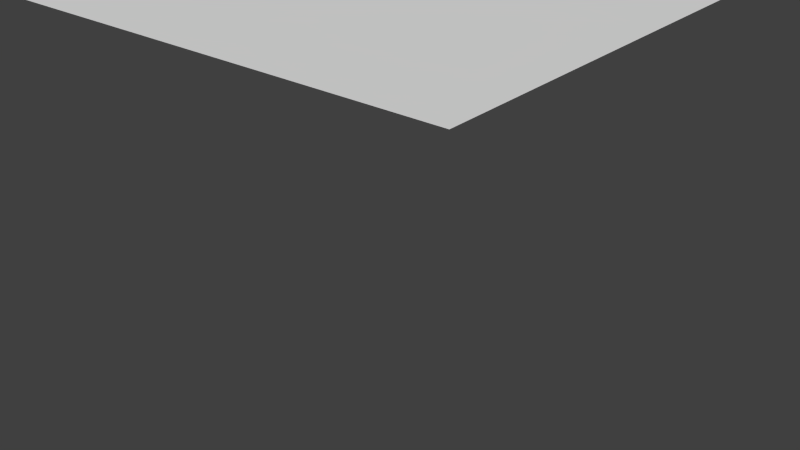 # Source: terrain_height_coll.blend  (saved by Blender 2.76.0; exported with 4.5.12 LTS)
import bpy
from mathutils import Matrix  # noqa: F401  (used for matrix-valued properties, if any)

bpy.ops.wm.read_factory_settings(use_empty=True)
scene = bpy.context.scene
scene.name = 'Scene'

# ---- collections
col_collection_1 = bpy.data.collections.new('Collection 1'); scene.collection.children.link(col_collection_1)

# ---- world
world_world = bpy.data.worlds.new('World'); scene.world = world_world
world_world.color = (0.05088, 0.05088, 0.05088)
world_world.use_sun_shadow = False
world_world.sun_shadow_jitter_overblur = 0.0
world_world.cycles.sampling_method = 'MANUAL'
world_world.cycles.sample_map_resolution = 256

# ---- meshes
me_grid = bpy.data.meshes.new('Grid')
me_grid.from_pydata([(-1.0, -1.0, 0.0), (-0.7778, -1.0, 0.0), (-0.5556, -1.0, 0.0), (-0.3333, -1.0, 0.0), (-0.1111, -1.0, 0.0), (0.1111, -1.0, 0.0), (0.3333, -1.0, 0.0), (0.5556, -1.0, 0.0), (0.7778, -1.0, 0.0), (1.0, -1.0, 0.0), (-1.0, -0.7778, 0.0), (-0.7778, -0.7778, 0.0), (-0.5556, -0.7778, 0.0), (-0.3333, -0.7778, 0.0), (-0.1111, -0.7778, 0.0), (0.1111, -0.7778, 0.0), (0.3333, -0.7778, 0.0), (0.5556, -0.7778, 0.0), (0.7778, -0.7778, 0.0), (1.0, -0.7778, 0.0), (-1.0, -0.5556, 0.0), (-0.7778, -0.5556, 0.0), (-0.5556, -0.5556, 0.0), (-0.3333, -0.5556, 0.0), (-0.1111, -0.5556, 0.0), (0.1111, -0.5556, 0.0), (0.3333, -0.5556, 0.0), (0.5556, -0.5556, 0.0), (0.7778, -0.5556, 0.0), (1.0, -0.5556, 0.0), (-1.0, -0.3333, 0.0), (-0.7778, -0.3333, 0.0), (-0.5556, -0.3333, 0.0), (-0.3333, -0.3333, 0.0), (-0.1111, -0.3333, 0.0), (0.1111, -0.3333, 0.0), (0.3333, -0.3333, 0.0), (0.5556, -0.3333, 0.0), (0.7778, -0.3333, 0.0), (1.0, -0.3333, 0.0), (-1.0, -0.1111, 0.0), (-0.7778, -0.1111, 0.0), (-0.5556, -0.1111, 0.0), (-0.3333, -0.1111, 0.0), (-0.1111, -0.1111, 0.0), (0.1111, -0.1111, 0.0), (0.3333, -0.1111, 0.0), (0.5556, -0.1111, 0.0), (0.7778, -0.1111, 0.0), (1.0, -0.1111, 0.0), (-1.0, 0.1111, 0.0), (-0.7778, 0.1111, 0.0), (-0.5556, 0.1111, 0.0), (-0.3333, 0.1111, 0.0), (-0.1111, 0.1111, 0.0), (0.1111, 0.1111, 0.0), (0.3333, 0.1111, 0.0), (0.5556, 0.1111, 0.0), (0.7778, 0.1111, 0.0), (1.0, 0.1111, 0.0), (-1.0, 0.3333, 0.0), (-0.7778, 0.3333, 0.0), (-0.5556, 0.3333, 0.0), (-0.3333, 0.3333, 0.0), (-0.1111, 0.3333, 0.0), (0.1111, 0.3333, 0.0), (0.3333, 0.3333, 0.0), (0.5556, 0.3333, 0.0), (0.7778, 0.3333, 0.0), (1.0, 0.3333, 0.0), (-1.0, 0.5556, 0.0), (-0.7778, 0.5556, 0.0), (-0.5556, 0.5556, 0.0), (-0.3333, 0.5556, 0.0), (-0.1111, 0.5556, 0.0), (0.1111, 0.5556, 0.0), (0.3333, 0.5556, 0.0), (0.5556, 0.5556, 0.0), (0.7778, 0.5556, 0.0), (1.0, 0.5556, 0.0), (-1.0, 0.7778, 0.0), (-0.7778, 0.7778, 0.0), (-0.5556, 0.7778, 0.0), (-0.3333, 0.7778, 0.0), (-0.1111, 0.7778, 0.0), (0.1111, 0.7778, 0.0), (0.3333, 0.7778, 0.0), (0.5556, 0.7778, 0.0), (0.7778, 0.7778, 0.0), (1.0, 0.7778, 0.0), (-1.0, 1.0, 0.0), (-0.7778, 1.0, 0.0), (-0.5556, 1.0, 0.0), (-0.3333, 1.0, 0.0), (-0.1111, 1.0, 0.0), (0.1111, 1.0, 0.0), (0.3333, 1.0, 0.0), (0.5556, 1.0, 0.0), (0.7778, 1.0, 0.0), (1.0, 1.0, 0.0), (-1.0, -0.8889, 0.0), (-0.8889, -1.0, 0.0), (-0.7778, -0.8889, 0.0), (-0.8889, -0.7778, 0.0), (-0.6667, -1.0, 0.0), (-0.5556, -0.8889, 0.0), (-0.6667, -0.7778, 0.0), (-0.4444, -1.0, 0.0), (-0.3333, -0.8889, 0.0), (-0.4444, -0.7778, 0.0), (-0.2222, -1.0, 0.0), (-0.1111, -0.8889, 0.0), (-0.2222, -0.7778, 0.0), (2.98e-08, -1.0, 0.0), (0.1111, -0.8889, 0.0), (2.98e-08, -0.7778, 0.0), (0.2222, -1.0, 0.0), (0.3333, -0.8889, 0.0), (0.2222, -0.7778, 0.0), (0.4444, -1.0, 0.0), (0.5556, -0.8889, 0.0), (0.4444, -0.7778, 0.0), (0.6667, -1.0, 0.0), (0.7778, -0.8889, 0.0), (0.6667, -0.7778, 0.0), (0.8889, -1.0, 0.0), (1.0, -0.8889, 0.0), (0.8889, -0.7778, 0.0), (-1.0, -0.6667, 0.0), (-0.7778, -0.6667, 0.0), (-0.8889, -0.5556, 0.0), (-0.5556, -0.6667, 0.0), (-0.6667, -0.5556, 0.0), (-0.3333, -0.6667, 0.0), (-0.4444, -0.5556, 0.0), (-0.1111, -0.6667, 0.0), (-0.2222, -0.5556, 0.0), (0.1111, -0.6667, 0.0), (2.98e-08, -0.5556, 0.0), (0.3333, -0.6667, 0.0), (0.2222, -0.5556, 0.0), (0.5556, -0.6667, 0.0), (0.4444, -0.5556, 0.0), (0.7778, -0.6667, 0.0), (0.6667, -0.5556, 0.0), (1.0, -0.6667, 0.0), (0.8889, -0.5556, 0.0), (-1.0, -0.4444, 0.0), (-0.7778, -0.4444, 0.0), (-0.8889, -0.3333, 0.0), (-0.5556, -0.4444, 0.0), (-0.6667, -0.3333, 0.0), (-0.3333, -0.4444, 0.0), (-0.4444, -0.3333, 0.0), (-0.1111, -0.4444, 0.0), (-0.2222, -0.3333, 0.0), (0.1111, -0.4444, 0.0), (2.98e-08, -0.3333, 0.0), (0.3333, -0.4444, 0.0), (0.2222, -0.3333, 0.0), (0.5556, -0.4444, 0.0), (0.4444, -0.3333, 0.0), (0.7778, -0.4444, 0.0), (0.6667, -0.3333, 0.0), (1.0, -0.4444, 0.0), (0.8889, -0.3333, 0.0), (-1.0, -0.2222, 0.0), (-0.7778, -0.2222, 0.0), (-0.8889, -0.1111, 0.0), (-0.5556, -0.2222, 0.0), (-0.6667, -0.1111, 0.0), (-0.3333, -0.2222, 0.0), (-0.4444, -0.1111, 0.0), (-0.1111, -0.2222, 0.0), (-0.2222, -0.1111, 0.0), (0.1111, -0.2222, 0.0), (2.98e-08, -0.1111, 0.0), (0.3333, -0.2222, 0.0), (0.2222, -0.1111, 0.0), (0.5556, -0.2222, 0.0), (0.4444, -0.1111, 0.0), (0.7778, -0.2222, 0.0), (0.6667, -0.1111, 0.0), (1.0, -0.2222, 0.0), (0.8889, -0.1111, 0.0), (-1.0, 2.98e-08, 0.0), (-0.7778, 2.98e-08, 0.0), (-0.8889, 0.1111, 0.0), (-0.5556, 2.98e-08, 0.0), (-0.6667, 0.1111, 0.0), (-0.3333, 2.98e-08, 0.0), (-0.4444, 0.1111, 0.0), (-0.1111, 2.98e-08, 0.0), (-0.2222, 0.1111, 0.0), (0.1111, 2.98e-08, 0.0), (2.98e-08, 0.1111, 0.0), (0.3333, 2.98e-08, 0.0), (0.2222, 0.1111, 0.0), (0.5556, 2.98e-08, 0.0), (0.4444, 0.1111, 0.0), (0.7778, 2.98e-08, 0.0), (0.6667, 0.1111, 0.0), (1.0, 2.98e-08, 0.0), (0.8889, 0.1111, 0.0), (-1.0, 0.2222, 0.0), (-0.7778, 0.2222, 0.0), (-0.8889, 0.3333, 0.0), (-0.5556, 0.2222, 0.0), (-0.6667, 0.3333, 0.0), (-0.3333, 0.2222, 0.0), (-0.4444, 0.3333, 0.0), (-0.1111, 0.2222, 0.0), (-0.2222, 0.3333, 0.0), (0.1111, 0.2222, 0.0), (2.98e-08, 0.3333, 0.0), (0.3333, 0.2222, 0.0), (0.2222, 0.3333, 0.0), (0.5556, 0.2222, 0.0), (0.4444, 0.3333, 0.0), (0.7778, 0.2222, 0.0), (0.6667, 0.3333, 0.0), (1.0, 0.2222, 0.0), (0.8889, 0.3333, 0.0), (-1.0, 0.4444, 0.0), (-0.7778, 0.4444, 0.0), (-0.8889, 0.5556, 0.0), (-0.5556, 0.4444, 0.0), (-0.6667, 0.5556, 0.0), (-0.3333, 0.4444, 0.0), (-0.4444, 0.5556, 0.0), (-0.1111, 0.4444, 0.0), (-0.2222, 0.5556, 0.0), (0.1111, 0.4444, 0.0), (2.98e-08, 0.5556, 0.0), (0.3333, 0.4444, 0.0), (0.2222, 0.5556, 0.0), (0.5556, 0.4444, 0.0), (0.4444, 0.5556, 0.0), (0.7778, 0.4444, 0.0), (0.6667, 0.5556, 0.0), (1.0, 0.4444, 0.0), (0.8889, 0.5556, 0.0), (-1.0, 0.6667, 0.0), (-0.7778, 0.6667, 0.0), (-0.8889, 0.7778, 0.0), (-0.5556, 0.6667, 0.0), (-0.6667, 0.7778, 0.0), (-0.3333, 0.6667, 0.0), (-0.4444, 0.7778, 0.0), (-0.1111, 0.6667, 0.0), (-0.2222, 0.7778, 0.0), (0.1111, 0.6667, 0.0), (2.98e-08, 0.7778, 0.0), (0.3333, 0.6667, 0.0), (0.2222, 0.7778, 0.0), (0.5556, 0.6667, 0.0), (0.4444, 0.7778, 0.0), (0.7778, 0.6667, 0.0), (0.6667, 0.7778, 0.0), (1.0, 0.6667, 0.0), (0.8889, 0.7778, 0.0), (-1.0, 0.8889, 0.0), (-0.7778, 0.8889, 0.0), (-0.8889, 1.0, 0.0), (-0.5556, 0.8889, 0.0), (-0.6667, 1.0, 0.0), (-0.3333, 0.8889, 0.0), (-0.4444, 1.0, 0.0), (-0.1111, 0.8889, 0.0), (-0.2222, 1.0, 0.0), (0.1111, 0.8889, 0.0), (2.98e-08, 1.0, 0.0), (0.3333, 0.8889, 0.0), (0.2222, 1.0, 0.0), (0.5556, 0.8889, 0.0), (0.4444, 1.0, 0.0), (0.7778, 0.8889, 0.0), (0.6667, 1.0, 0.0), (1.0, 0.8889, 0.0), (0.8889, 1.0, 0.0), (0.8889, 0.8889, 0.0), (0.6667, 0.8889, 0.0), (0.4444, 0.8889, 0.0), (0.2222, 0.8889, 0.0), (2.98e-08, 0.8889, 0.0), (-0.2222, 0.8889, 0.0), (-0.4444, 0.8889, 0.0), (-0.6667, 0.8889, 0.0), (-0.8889, 0.8889, 0.0), (0.8889, 0.6667, 0.0), (0.6667, 0.6667, 0.0), (0.4444, 0.6667, 0.0), (0.2222, 0.6667, 0.0), (2.98e-08, 0.6667, 0.0), (-0.2222, 0.6667, 0.0), (-0.4444, 0.6667, 0.0), (-0.6667, 0.6667, 0.0), (-0.8889, 0.6667, 0.0), (0.8889, 0.4444, 0.0), (0.6667, 0.4444, 0.0), (0.4444, 0.4444, 0.0), (0.2222, 0.4444, 0.0), (2.98e-08, 0.4444, 0.0), (-0.2222, 0.4444, 0.0), (-0.4444, 0.4444, 0.0), (-0.6667, 0.4444, 0.0), (-0.8889, 0.4444, 0.0), (0.8889, 0.2222, 0.0), (0.6667, 0.2222, 0.0), (0.4444, 0.2222, 0.0), (0.2222, 0.2222, 0.0), (2.98e-08, 0.2222, 0.0), (-0.2222, 0.2222, 0.0), (-0.4444, 0.2222, 0.0), (-0.6667, 0.2222, 0.0), (-0.8889, 0.2222, 0.0), (0.8889, 2.98e-08, 0.0), (0.6667, 2.98e-08, 0.0), (0.4444, 2.98e-08, 0.0), (0.2222, 2.98e-08, 0.0), (2.98e-08, 2.98e-08, 0.0), (-0.2222, 2.98e-08, 0.0), (-0.4444, 2.98e-08, 0.0), (-0.6667, 2.98e-08, 0.0), (-0.8889, 2.98e-08, 0.0), (0.8889, -0.2222, 0.0), (0.6667, -0.2222, 0.0), (0.4444, -0.2222, 0.0), (0.2222, -0.2222, 0.0), (2.98e-08, -0.2222, 0.0), (-0.2222, -0.2222, 0.0), (-0.4444, -0.2222, 0.0), (-0.6667, -0.2222, 0.0), (-0.8889, -0.2222, 0.0), (0.8889, -0.4444, 0.0), (0.6667, -0.4444, 0.0), (0.4444, -0.4444, 0.0), (0.2222, -0.4444, 0.0), (2.98e-08, -0.4444, 0.0), (-0.2222, -0.4444, 0.0), (-0.4444, -0.4444, 0.0), (-0.6667, -0.4444, 0.0), (-0.8889, -0.4444, 0.0), (0.8889, -0.6667, 0.0), (0.6667, -0.6667, 0.0), (0.4444, -0.6667, 0.0), (0.2222, -0.6667, 0.0), (2.98e-08, -0.6667, 0.0), (-0.2222, -0.6667, 0.0), (-0.4444, -0.6667, 0.0), (-0.6667, -0.6667, 0.0), (-0.8889, -0.6667, 0.0), (0.8889, -0.8889, 0.0), (0.6667, -0.8889, 0.0), (0.4444, -0.8889, 0.0), (0.2222, -0.8889, 0.0), (2.98e-08, -0.8889, 0.0), (-0.2222, -0.8889, 0.0), (-0.4444, -0.8889, 0.0), (-0.6667, -0.8889, 0.0), (-0.8889, -0.8889, 0.0)], [], [(360, 102, 11, 103), (359, 105, 12, 106), (358, 108, 13, 109), (357, 111, 14, 112), (356, 114, 15, 115), (355, 117, 16, 118), (354, 120, 17, 121), (353, 123, 18, 124), (352, 126, 19, 127), (351, 129, 21, 130), (350, 131, 22, 132), (349, 133, 23, 134), (348, 135, 24, 136), (347, 137, 25, 138), (346, 139, 26, 140), (345, 141, 27, 142), (344, 143, 28, 144), (343, 145, 29, 146), (342, 148, 31, 149), (341, 150, 32, 151), (340, 152, 33, 153), (339, 154, 34, 155), (338, 156, 35, 157), (337, 158, 36, 159), (336, 160, 37, 161), (335, 162, 38, 163), (334, 164, 39, 165), (333, 167, 41, 168), (332, 169, 42, 170), (331, 171, 43, 172), (330, 173, 44, 174), (329, 175, 45, 176), (328, 177, 46, 178), (327, 179, 47, 180), (326, 181, 48, 182), (325, 183, 49, 184), (324, 186, 51, 187), (323, 188, 52, 189), (322, 190, 53, 191), (321, 192, 54, 193), (320, 194, 55, 195), (319, 196, 56, 197), (318, 198, 57, 199), (317, 200, 58, 201), (316, 202, 59, 203), (315, 205, 61, 206), (314, 207, 62, 208), (313, 209, 63, 210), (312, 211, 64, 212), (311, 213, 65, 214), (310, 215, 66, 216), (309, 217, 67, 218), (308, 219, 68, 220), (307, 221, 69, 222), (306, 224, 71, 225), (305, 226, 72, 227), (304, 228, 73, 229), (303, 230, 74, 231), (302, 232, 75, 233), (301, 234, 76, 235), (300, 236, 77, 237), (299, 238, 78, 239), (298, 240, 79, 241), (297, 243, 81, 244), (296, 245, 82, 246), (295, 247, 83, 248), (294, 249, 84, 250), (293, 251, 85, 252), (292, 253, 86, 254), (291, 255, 87, 256), (290, 257, 88, 258), (289, 259, 89, 260), (288, 262, 91, 263), (287, 264, 92, 265), (286, 266, 93, 267), (285, 268, 94, 269), (284, 270, 95, 271), (283, 272, 96, 273), (282, 274, 97, 275), (281, 276, 98, 277), (280, 278, 99, 279), (276, 280, 279, 98), (88, 260, 280, 276), (260, 89, 278, 280), (274, 281, 277, 97), (87, 258, 281, 274), (258, 88, 276, 281), (272, 282, 275, 96), (86, 256, 282, 272), (256, 87, 274, 282), (270, 283, 273, 95), (85, 254, 283, 270), (254, 86, 272, 283), (268, 284, 271, 94), (84, 252, 284, 268), (252, 85, 270, 284), (266, 285, 269, 93), (83, 250, 285, 266), (250, 84, 268, 285), (264, 286, 267, 92), (82, 248, 286, 264), (248, 83, 266, 286), (262, 287, 265, 91), (81, 246, 287, 262), (246, 82, 264, 287), (261, 288, 263, 90), (80, 244, 288, 261), (244, 81, 262, 288), (257, 289, 260, 88), (78, 241, 289, 257), (241, 79, 259, 289), (255, 290, 258, 87), (77, 239, 290, 255), (239, 78, 257, 290), (253, 291, 256, 86), (76, 237, 291, 253), (237, 77, 255, 291), (251, 292, 254, 85), (75, 235, 292, 251), (235, 76, 253, 292), (249, 293, 252, 84), (74, 233, 293, 249), (233, 75, 251, 293), (247, 294, 250, 83), (73, 231, 294, 247), (231, 74, 249, 294), (245, 295, 248, 82), (72, 229, 295, 245), (229, 73, 247, 295), (243, 296, 246, 81), (71, 227, 296, 243), (227, 72, 245, 296), (242, 297, 244, 80), (70, 225, 297, 242), (225, 71, 243, 297), (238, 298, 241, 78), (68, 222, 298, 238), (222, 69, 240, 298), (236, 299, 239, 77), (67, 220, 299, 236), (220, 68, 238, 299), (234, 300, 237, 76), (66, 218, 300, 234), (218, 67, 236, 300), (232, 301, 235, 75), (65, 216, 301, 232), (216, 66, 234, 301), (230, 302, 233, 74), (64, 214, 302, 230), (214, 65, 232, 302), (228, 303, 231, 73), (63, 212, 303, 228), (212, 64, 230, 303), (226, 304, 229, 72), (62, 210, 304, 226), (210, 63, 228, 304), (224, 305, 227, 71), (61, 208, 305, 224), (208, 62, 226, 305), (223, 306, 225, 70), (60, 206, 306, 223), (206, 61, 224, 306), (219, 307, 222, 68), (58, 203, 307, 219), (203, 59, 221, 307), (217, 308, 220, 67), (57, 201, 308, 217), (201, 58, 219, 308), (215, 309, 218, 66), (56, 199, 309, 215), (199, 57, 217, 309), (213, 310, 216, 65), (55, 197, 310, 213), (197, 56, 215, 310), (211, 311, 214, 64), (54, 195, 311, 211), (195, 55, 213, 311), (209, 312, 212, 63), (53, 193, 312, 209), (193, 54, 211, 312), (207, 313, 210, 62), (52, 191, 313, 207), (191, 53, 209, 313), (205, 314, 208, 61), (51, 189, 314, 205), (189, 52, 207, 314), (204, 315, 206, 60), (50, 187, 315, 204), (187, 51, 205, 315), (200, 316, 203, 58), (48, 184, 316, 200), (184, 49, 202, 316), (198, 317, 201, 57), (47, 182, 317, 198), (182, 48, 200, 317), (196, 318, 199, 56), (46, 180, 318, 196), (180, 47, 198, 318), (194, 319, 197, 55), (45, 178, 319, 194), (178, 46, 196, 319), (192, 320, 195, 54), (44, 176, 320, 192), (176, 45, 194, 320), (190, 321, 193, 53), (43, 174, 321, 190), (174, 44, 192, 321), (188, 322, 191, 52), (42, 172, 322, 188), (172, 43, 190, 322), (186, 323, 189, 51), (41, 170, 323, 186), (170, 42, 188, 323), (185, 324, 187, 50), (40, 168, 324, 185), (168, 41, 186, 324), (181, 325, 184, 48), (38, 165, 325, 181), (165, 39, 183, 325), (179, 326, 182, 47), (37, 163, 326, 179), (163, 38, 181, 326), (177, 327, 180, 46), (36, 161, 327, 177), (161, 37, 179, 327), (175, 328, 178, 45), (35, 159, 328, 175), (159, 36, 177, 328), (173, 329, 176, 44), (34, 157, 329, 173), (157, 35, 175, 329), (171, 330, 174, 43), (33, 155, 330, 171), (155, 34, 173, 330), (169, 331, 172, 42), (32, 153, 331, 169), (153, 33, 171, 331), (167, 332, 170, 41), (31, 151, 332, 167), (151, 32, 169, 332), (166, 333, 168, 40), (30, 149, 333, 166), (149, 31, 167, 333), (162, 334, 165, 38), (28, 146, 334, 162), (146, 29, 164, 334), (160, 335, 163, 37), (27, 144, 335, 160), (144, 28, 162, 335), (158, 336, 161, 36), (26, 142, 336, 158), (142, 27, 160, 336), (156, 337, 159, 35), (25, 140, 337, 156), (140, 26, 158, 337), (154, 338, 157, 34), (24, 138, 338, 154), (138, 25, 156, 338), (152, 339, 155, 33), (23, 136, 339, 152), (136, 24, 154, 339), (150, 340, 153, 32), (22, 134, 340, 150), (134, 23, 152, 340), (148, 341, 151, 31), (21, 132, 341, 148), (132, 22, 150, 341), (147, 342, 149, 30), (20, 130, 342, 147), (130, 21, 148, 342), (143, 343, 146, 28), (18, 127, 343, 143), (127, 19, 145, 343), (141, 344, 144, 27), (17, 124, 344, 141), (124, 18, 143, 344), (139, 345, 142, 26), (16, 121, 345, 139), (121, 17, 141, 345), (137, 346, 140, 25), (15, 118, 346, 137), (118, 16, 139, 346), (135, 347, 138, 24), (14, 115, 347, 135), (115, 15, 137, 347), (133, 348, 136, 23), (13, 112, 348, 133), (112, 14, 135, 348), (131, 349, 134, 22), (12, 109, 349, 131), (109, 13, 133, 349), (129, 350, 132, 21), (11, 106, 350, 129), (106, 12, 131, 350), (128, 351, 130, 20), (10, 103, 351, 128), (103, 11, 129, 351), (123, 352, 127, 18), (8, 125, 352, 123), (125, 9, 126, 352), (120, 353, 124, 17), (7, 122, 353, 120), (122, 8, 123, 353), (117, 354, 121, 16), (6, 119, 354, 117), (119, 7, 120, 354), (114, 355, 118, 15), (5, 116, 355, 114), (116, 6, 117, 355), (111, 356, 115, 14), (4, 113, 356, 111), (113, 5, 114, 356), (108, 357, 112, 13), (3, 110, 357, 108), (110, 4, 111, 357), (105, 358, 109, 12), (2, 107, 358, 105), (107, 3, 108, 358), (102, 359, 106, 11), (1, 104, 359, 102), (104, 2, 105, 359), (100, 360, 103, 10), (0, 101, 360, 100), (101, 1, 102, 360)])
me_grid.use_remesh_preserve_volume = False
me_grid.use_remesh_preserve_attributes = False
me_grid.use_mirror_vertex_groups = False
me_grid.update()

# ---- objects
ob_grid = bpy.data.objects.new('Grid', me_grid)

# ---- transforms, parenting, visibility, modifiers, constraints
ob_grid.location = (0.0, 0.0, 0.0)
ob_grid.lineart.crease_threshold = 0.0
_m = ob_grid.modifiers.new('Displace', 'DISPLACE')

# ---- collection membership
col_collection_1.objects.link(ob_grid)

# ---- scene / render settings (as saved in the file)
scene.frame_start = 1; scene.frame_end = 250; scene.frame_set(1)
scene.render.engine = 'BLENDER_EEVEE_NEXT'
scene.render.resolution_percentage = 50
scene.render.dither_intensity = 0.0
scene.cycles.use_denoising = False
scene.cycles.samples = 10
scene.cycles.sampling_pattern = 'TABULATED_SOBOL'
scene.cycles.light_sampling_threshold = 0.0
scene.cycles.use_adaptive_sampling = False
scene.cycles.use_light_tree = False
scene.cycles.blur_glossy = 0.0
scene.cycles.pixel_filter_type = 'GAUSSIAN'
scene.cycles.sample_clamp_indirect = 0.0
scene.view_settings.view_transform = 'Standard'
bpy.context.view_layer.update()

# ---- added for rendering (the .blend has no active camera and no usable light): camera, sun
cam_auto = bpy.data.cameras.new('AutoCamera')
cam_auto.lens = 50.0
cam_auto.sensor_width = 36.0
cam_auto.clip_end = 1000.0
ob_auto_camera = bpy.data.objects.new('AutoCamera', cam_auto)
scene.collection.objects.link(ob_auto_camera)
ob_auto_camera.location = (2.61693, -3.14032, 1.59354)
ob_auto_camera.rotation_euler = (1.09748, -7.21219e-08, 0.694738)
scene.camera = ob_auto_camera
light_auto_sun = bpy.data.lights.new('AutoSun', 'SUN')
light_auto_sun.energy = 3.0
light_auto_sun.angle = 0.0523599
ob_auto_sun = bpy.data.objects.new('AutoSun', light_auto_sun)
scene.collection.objects.link(ob_auto_sun)
ob_auto_sun.rotation_euler = (0.872665, 0.174533, 0.523599)
bpy.context.view_layer.update()
